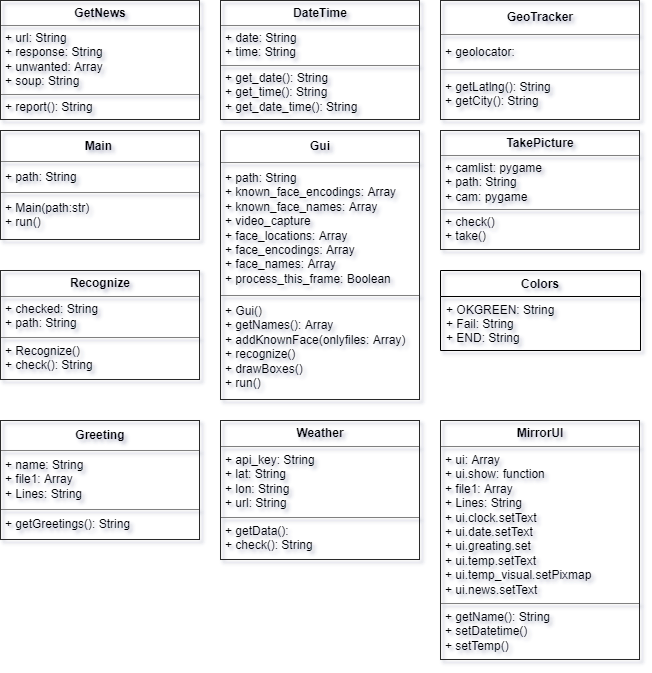

The diagram above was exported from draw.io. Its source (the exported page's mxGraphModel, read from the mxfile embedded in the PNG):
<mxGraphModel dx="1151" dy="656" grid="1" gridSize="10" guides="1" tooltips="1" connect="1" arrows="1" fold="1" page="1" pageScale="1" pageWidth="827" pageHeight="1169" math="0" shadow="0">
  <root>
    <mxCell id="WIyWlLk6GJQsqaUBKTNV-0" />
    <mxCell id="WIyWlLk6GJQsqaUBKTNV-1" parent="WIyWlLk6GJQsqaUBKTNV-0" />
    <mxCell id="Fg-PLVL06i5dneziKJEZ-8" value="&lt;table border=&quot;1&quot; width=&quot;100%&quot; cellpadding=&quot;4&quot; style=&quot;width: 100% ; height: 100% ; border-collapse: collapse&quot;&gt;&lt;tbody&gt;&lt;tr&gt;&lt;th style=&quot;text-align: center&quot;&gt;&lt;b&gt;Gui&lt;/b&gt;&lt;/th&gt;&lt;/tr&gt;&lt;tr&gt;&lt;td&gt;+ path: String&lt;br style=&quot;padding: 0px ; margin: 0px&quot;&gt;+ known_face_encodings: Array&lt;br style=&quot;padding: 0px ; margin: 0px&quot;&gt;+ known_face_names: Array&lt;br style=&quot;padding: 0px ; margin: 0px&quot;&gt;+ video_capture&lt;br style=&quot;padding: 0px ; margin: 0px&quot;&gt;+ face_locations: Array&lt;br style=&quot;padding: 0px ; margin: 0px&quot;&gt;+ face_encodings: Array&lt;br style=&quot;padding: 0px ; margin: 0px&quot;&gt;+ face_names: Array&lt;br style=&quot;padding: 0px ; margin: 0px&quot;&gt;+ process_this_frame: Boolean&lt;/td&gt;&lt;/tr&gt;&lt;tr&gt;&lt;td&gt;+ Gui()&lt;br&gt;+ getNames(): Array&lt;br&gt;+ addKnownFace(onlyfiles: Array)&lt;br&gt;+ recognize()&lt;br&gt;+ drawBoxes()&lt;br&gt;+ run()&lt;br&gt;&lt;/td&gt;&lt;/tr&gt;&lt;/tbody&gt;&lt;/table&gt;" style="text;html=1;strokeColor=none;fillColor=none;overflow=fill;align=left;" vertex="1" parent="WIyWlLk6GJQsqaUBKTNV-1">
      <mxGeometry x="300" y="250" width="200" height="270" as="geometry" />
    </mxCell>
    <mxCell id="Fg-PLVL06i5dneziKJEZ-9" value="&lt;table border=&quot;1&quot; width=&quot;100%&quot; cellpadding=&quot;4&quot; style=&quot;width: 100% ; height: 100% ; border-collapse: collapse&quot;&gt;&lt;tbody&gt;&lt;tr&gt;&lt;th style=&quot;text-align: center&quot;&gt;Main&amp;nbsp;&lt;/th&gt;&lt;/tr&gt;&lt;tr&gt;&lt;td&gt;+ path: String&lt;br&gt;&lt;/td&gt;&lt;/tr&gt;&lt;tr&gt;&lt;td&gt;+ Main(path:str)&lt;br&gt;+ run()&lt;/td&gt;&lt;/tr&gt;&lt;/tbody&gt;&lt;/table&gt;" style="text;html=1;strokeColor=none;fillColor=none;overflow=fill;align=left;" vertex="1" parent="WIyWlLk6GJQsqaUBKTNV-1">
      <mxGeometry x="80" y="250" width="200" height="110" as="geometry" />
    </mxCell>
    <mxCell id="Fg-PLVL06i5dneziKJEZ-10" value="&lt;table border=&quot;1&quot; width=&quot;100%&quot; cellpadding=&quot;4&quot; style=&quot;width: 100% ; height: 100% ; border-collapse: collapse&quot;&gt;&lt;tbody&gt;&lt;tr&gt;&lt;th style=&quot;text-align: center&quot;&gt;Recognize&lt;/th&gt;&lt;/tr&gt;&lt;tr&gt;&lt;td&gt;+ checked: String&lt;br&gt;+ path: String&lt;br&gt;&lt;/td&gt;&lt;/tr&gt;&lt;tr&gt;&lt;td&gt;+ Recognize()&lt;br&gt;+ check(): String&lt;/td&gt;&lt;/tr&gt;&lt;/tbody&gt;&lt;/table&gt;" style="text;html=1;strokeColor=none;fillColor=none;overflow=fill;align=left;" vertex="1" parent="WIyWlLk6GJQsqaUBKTNV-1">
      <mxGeometry x="80" y="390" width="200" height="110" as="geometry" />
    </mxCell>
    <mxCell id="Fg-PLVL06i5dneziKJEZ-11" value="&lt;table border=&quot;1&quot; width=&quot;100%&quot; cellpadding=&quot;4&quot; style=&quot;width: 100% ; height: 100% ; border-collapse: collapse&quot;&gt;&lt;tbody&gt;&lt;tr&gt;&lt;th style=&quot;text-align: center&quot;&gt;TakePicture&lt;/th&gt;&lt;/tr&gt;&lt;tr&gt;&lt;td&gt;+ camlist: pygame&lt;br&gt;+ path: String&lt;br&gt;+ cam: pygame&lt;/td&gt;&lt;/tr&gt;&lt;tr&gt;&lt;td&gt;+ check()&lt;br&gt;+ take()&lt;/td&gt;&lt;/tr&gt;&lt;/tbody&gt;&lt;/table&gt;" style="text;html=1;strokeColor=none;fillColor=none;overflow=fill;align=left;" vertex="1" parent="WIyWlLk6GJQsqaUBKTNV-1">
      <mxGeometry x="520" y="250" width="200" height="120" as="geometry" />
    </mxCell>
    <mxCell id="Fg-PLVL06i5dneziKJEZ-18" value="Colors" style="swimlane;fontStyle=1;childLayout=stackLayout;horizontal=1;startSize=26;fillColor=none;horizontalStack=0;resizeParent=1;resizeParentMax=0;resizeLast=0;collapsible=1;marginBottom=0;" vertex="1" parent="WIyWlLk6GJQsqaUBKTNV-1">
      <mxGeometry x="520" y="390" width="200" height="80" as="geometry" />
    </mxCell>
    <mxCell id="Fg-PLVL06i5dneziKJEZ-19" value="+ OKGREEN: String&#10;+ Fail: String&#10;+ END: String" style="text;strokeColor=none;fillColor=none;align=left;verticalAlign=top;spacingLeft=4;spacingRight=4;overflow=hidden;rotatable=0;points=[[0,0.5],[1,0.5]];portConstraint=eastwest;" vertex="1" parent="Fg-PLVL06i5dneziKJEZ-18">
      <mxGeometry y="26" width="200" height="54" as="geometry" />
    </mxCell>
    <mxCell id="Fg-PLVL06i5dneziKJEZ-26" value="&lt;table border=&quot;1&quot; width=&quot;100%&quot; cellpadding=&quot;4&quot; style=&quot;width: 100% ; height: 100% ; border-collapse: collapse&quot;&gt;&lt;tbody&gt;&lt;tr&gt;&lt;th style=&quot;text-align: center&quot;&gt;DateTime&lt;/th&gt;&lt;/tr&gt;&lt;tr&gt;&lt;td&gt;+ date: String&lt;br&gt;+ time: String&lt;/td&gt;&lt;/tr&gt;&lt;tr&gt;&lt;td&gt;+ get_date(): String&lt;br&gt;+ get_time(): String&lt;br&gt;+ get_date_time(): String&lt;/td&gt;&lt;/tr&gt;&lt;/tbody&gt;&lt;/table&gt;" style="text;html=1;strokeColor=none;fillColor=none;overflow=fill;align=left;" vertex="1" parent="WIyWlLk6GJQsqaUBKTNV-1">
      <mxGeometry x="300" y="120" width="200" height="120" as="geometry" />
    </mxCell>
    <mxCell id="Fg-PLVL06i5dneziKJEZ-27" value="&lt;table border=&quot;1&quot; width=&quot;100%&quot; cellpadding=&quot;4&quot; style=&quot;width: 100% ; height: 100% ; border-collapse: collapse&quot;&gt;&lt;tbody&gt;&lt;tr&gt;&lt;th style=&quot;text-align: center&quot;&gt;GeoTracker&lt;/th&gt;&lt;/tr&gt;&lt;tr&gt;&lt;td&gt;+ geolocator:&amp;nbsp;&lt;/td&gt;&lt;/tr&gt;&lt;tr&gt;&lt;td&gt;+ getLatlng(): String&lt;br&gt;+ getCity(): String&lt;/td&gt;&lt;/tr&gt;&lt;/tbody&gt;&lt;/table&gt;" style="text;html=1;strokeColor=none;fillColor=none;overflow=fill;align=left;" vertex="1" parent="WIyWlLk6GJQsqaUBKTNV-1">
      <mxGeometry x="520" y="120" width="200" height="120" as="geometry" />
    </mxCell>
    <mxCell id="Fg-PLVL06i5dneziKJEZ-28" value="&lt;table border=&quot;1&quot; width=&quot;100%&quot; cellpadding=&quot;4&quot; style=&quot;width: 100% ; height: 100% ; border-collapse: collapse&quot;&gt;&lt;tbody&gt;&lt;tr&gt;&lt;th style=&quot;text-align: center&quot;&gt;GetNews&lt;/th&gt;&lt;/tr&gt;&lt;tr&gt;&lt;td&gt;+ url: String&lt;br&gt;+ response: String&lt;br&gt;+ unwanted: Array&lt;br&gt;+ soup: String&lt;/td&gt;&lt;/tr&gt;&lt;tr&gt;&lt;td&gt;+ report(): String&lt;/td&gt;&lt;/tr&gt;&lt;/tbody&gt;&lt;/table&gt;" style="text;html=1;strokeColor=none;fillColor=none;overflow=fill;align=left;" vertex="1" parent="WIyWlLk6GJQsqaUBKTNV-1">
      <mxGeometry x="80" y="120" width="200" height="120" as="geometry" />
    </mxCell>
    <mxCell id="Fg-PLVL06i5dneziKJEZ-29" value="&lt;table border=&quot;1&quot; width=&quot;100%&quot; cellpadding=&quot;4&quot; style=&quot;width: 100% ; height: 100% ; border-collapse: collapse&quot;&gt;&lt;tbody&gt;&lt;tr&gt;&lt;th style=&quot;text-align: center&quot;&gt;Weather&lt;/th&gt;&lt;/tr&gt;&lt;tr&gt;&lt;td&gt;+ api_key: String&lt;br&gt;+ lat: String&lt;br&gt;+ lon: String&lt;br&gt;+ url: String&lt;/td&gt;&lt;/tr&gt;&lt;tr&gt;&lt;td&gt;+ getData():&lt;br&gt;+ check(): String&lt;/td&gt;&lt;/tr&gt;&lt;/tbody&gt;&lt;/table&gt;" style="text;html=1;strokeColor=none;fillColor=none;overflow=fill;align=left;" vertex="1" parent="WIyWlLk6GJQsqaUBKTNV-1">
      <mxGeometry x="300" y="540" width="200" height="140" as="geometry" />
    </mxCell>
    <mxCell id="Fg-PLVL06i5dneziKJEZ-30" value="&lt;table border=&quot;1&quot; width=&quot;100%&quot; cellpadding=&quot;4&quot; style=&quot;width: 100% ; height: 100% ; border-collapse: collapse&quot;&gt;&lt;tbody&gt;&lt;tr&gt;&lt;th style=&quot;text-align: center&quot;&gt;Greeting&lt;/th&gt;&lt;/tr&gt;&lt;tr&gt;&lt;td&gt;+ name: String&lt;br&gt;+ file1: Array&lt;br&gt;+ Lines: String&lt;/td&gt;&lt;/tr&gt;&lt;tr&gt;&lt;td&gt;+ getGreetings(): String&lt;br&gt;&lt;/td&gt;&lt;/tr&gt;&lt;/tbody&gt;&lt;/table&gt;" style="text;html=1;strokeColor=none;fillColor=none;overflow=fill;align=left;" vertex="1" parent="WIyWlLk6GJQsqaUBKTNV-1">
      <mxGeometry x="80" y="540" width="200" height="120" as="geometry" />
    </mxCell>
    <mxCell id="Fg-PLVL06i5dneziKJEZ-31" value="&lt;table border=&quot;1&quot; width=&quot;100%&quot; cellpadding=&quot;4&quot; style=&quot;width: 100% ; height: 100% ; border-collapse: collapse&quot;&gt;&lt;tbody&gt;&lt;tr&gt;&lt;th style=&quot;text-align: center&quot;&gt;MirrorUI&lt;/th&gt;&lt;/tr&gt;&lt;tr&gt;&lt;td&gt;+ ui: Array&lt;br&gt;+ ui.show: function&lt;br&gt;+ file1: Array&lt;br&gt;+ Lines: String&lt;br&gt;+ ui.clock.setText&lt;br&gt;+&amp;nbsp;ui.date.setText&lt;br&gt;+ ui.greating.set&lt;br&gt;+&amp;nbsp;ui.temp.setText&lt;br&gt;+&amp;nbsp;ui.temp_visual.setPixmap&lt;br&gt;+&amp;nbsp;ui.news.setText&lt;/td&gt;&lt;/tr&gt;&lt;tr&gt;&lt;td&gt;+ getName(): String&lt;br&gt;+ setDatetime()&lt;br&gt;+ setTemp()&lt;/td&gt;&lt;/tr&gt;&lt;/tbody&gt;&lt;/table&gt;" style="text;html=1;strokeColor=none;fillColor=none;overflow=fill;align=left;" vertex="1" parent="WIyWlLk6GJQsqaUBKTNV-1">
      <mxGeometry x="520" y="540" width="200" height="240" as="geometry" />
    </mxCell>
  </root>
</mxGraphModel>